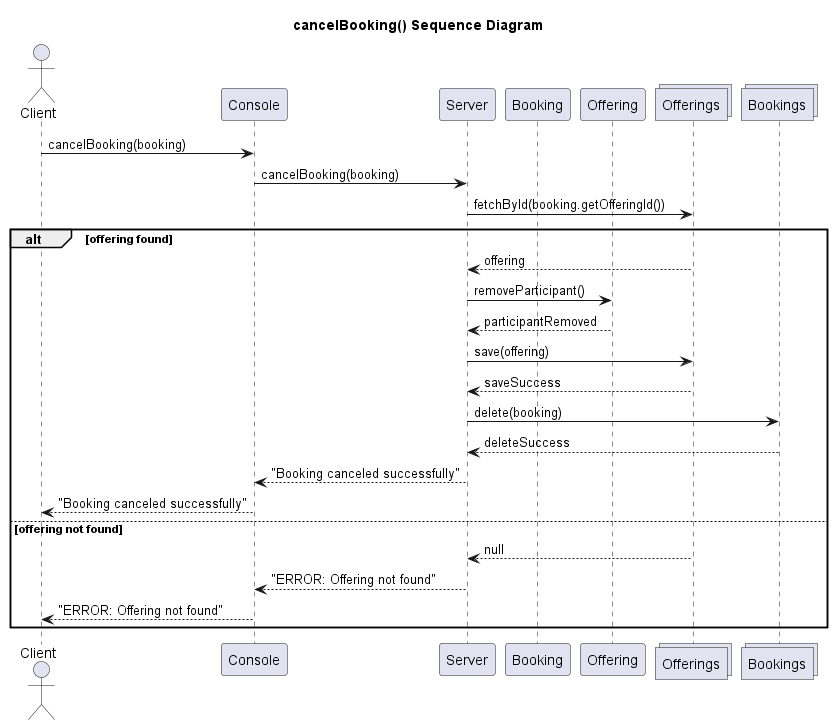

The diagram above was rendered by PlantUML. Its source (embedded in the PNG):
@startuml cancelBooking

title cancelBooking() Sequence Diagram

Actor Client as "Client"
participant Console as Console
participant Server as "Server"
participant Booking as "Booking"
participant Offering as "Offering"
collections Offerings as OfferingsCatalog
collections Bookings as BookingsCatalog

Client -> Console: cancelBooking(booking)
Console -> Server: cancelBooking(booking)
Server -> OfferingsCatalog: fetchById(booking.getOfferingId())
alt offering found
    OfferingsCatalog --> Server: offering
    Server -> Offering: removeParticipant()
    Offering --> Server: participantRemoved
    Server -> OfferingsCatalog: save(offering)
    OfferingsCatalog --> Server: saveSuccess
    Server -> BookingsCatalog: delete(booking)
    BookingsCatalog --> Server: deleteSuccess
    Server --> Console: "Booking canceled successfully"
    Console --> Client: "Booking canceled successfully"
else offering not found
    OfferingsCatalog --> Server: null
    Server --> Console: "ERROR: Offering not found"
    Console --> Client: "ERROR: Offering not found"
end

@enduml